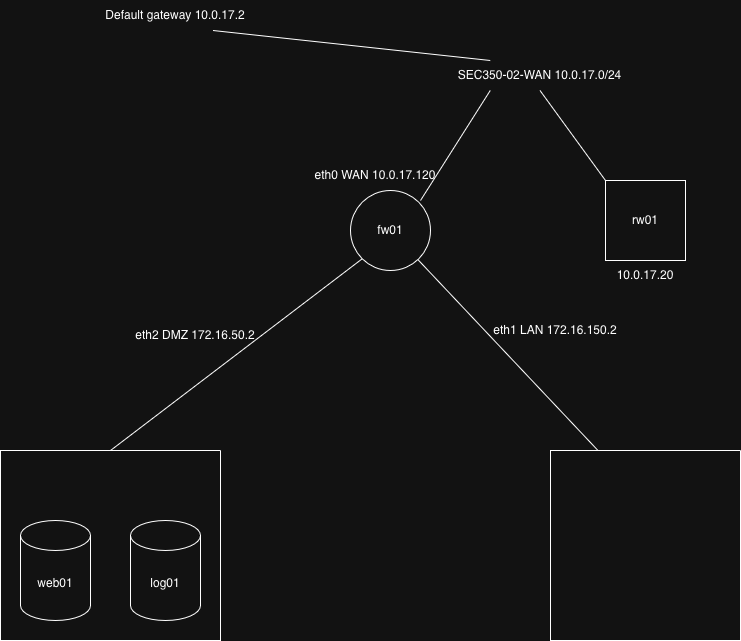

The diagram above was exported from draw.io. Its source (the exported page's mxGraphModel, read from the mxfile embedded in the PNG):
<mxGraphModel dx="1629" dy="799" grid="1" gridSize="10" guides="1" tooltips="1" connect="1" arrows="1" fold="1" page="1" pageScale="1" pageWidth="850" pageHeight="1100" math="0" shadow="0">
  <root>
    <mxCell id="0" />
    <mxCell id="1" parent="0" />
    <mxCell id="ic_TM0NXU4dTBpUVybGJ-4" parent="1" style="ellipse;whiteSpace=wrap;html=1;aspect=fixed;" value="fw01" vertex="1">
      <mxGeometry height="80" width="80" x="270" y="260" as="geometry" />
    </mxCell>
    <mxCell id="ic_TM0NXU4dTBpUVybGJ-8" parent="1" style="swimlane;startSize=0;" value="" vertex="1">
      <mxGeometry height="190" width="220" x="-80" y="520" as="geometry" />
    </mxCell>
    <mxCell id="ic_TM0NXU4dTBpUVybGJ-5" parent="ic_TM0NXU4dTBpUVybGJ-8" style="shape=cylinder3;whiteSpace=wrap;html=1;boundedLbl=1;backgroundOutline=1;size=15;" value="web01" vertex="1">
      <mxGeometry height="100" width="70" x="20" y="70" as="geometry" />
    </mxCell>
    <mxCell id="ic_TM0NXU4dTBpUVybGJ-6" parent="ic_TM0NXU4dTBpUVybGJ-8" style="shape=cylinder3;whiteSpace=wrap;html=1;boundedLbl=1;backgroundOutline=1;size=15;" value="log01" vertex="1">
      <mxGeometry height="100" width="70" x="130" y="70" as="geometry" />
    </mxCell>
    <mxCell id="ic_TM0NXU4dTBpUVybGJ-9" parent="1" style="swimlane;startSize=0;" value="" vertex="1">
      <mxGeometry height="190" width="190" x="470" y="520" as="geometry" />
    </mxCell>
    <mxCell id="ic_TM0NXU4dTBpUVybGJ-13" edge="1" parent="1" source="ic_TM0NXU4dTBpUVybGJ-9" style="endArrow=none;html=1;rounded=0;exitX=0.25;exitY=0;exitDx=0;exitDy=0;" target="ic_TM0NXU4dTBpUVybGJ-4" value="">
      <mxGeometry height="50" relative="1" width="50" as="geometry">
        <mxPoint x="410" y="400" as="sourcePoint" />
        <mxPoint x="460" y="350" as="targetPoint" />
      </mxGeometry>
    </mxCell>
    <mxCell id="ic_TM0NXU4dTBpUVybGJ-14" parent="1" style="text;html=1;whiteSpace=wrap;strokeColor=none;fillColor=none;align=center;verticalAlign=middle;rounded=0;" value="eth1 LAN 172.16.150.2" vertex="1">
      <mxGeometry height="41" width="130" x="410" y="379" as="geometry" />
    </mxCell>
    <mxCell id="ic_TM0NXU4dTBpUVybGJ-15" parent="1" style="text;html=1;whiteSpace=wrap;strokeColor=none;fillColor=none;align=center;verticalAlign=middle;rounded=0;rotation=0;" value="eth2 DMZ 172.16.50.2" vertex="1">
      <mxGeometry height="30" width="150" x="40" y="390" as="geometry" />
    </mxCell>
    <mxCell id="ic_TM0NXU4dTBpUVybGJ-16" edge="1" parent="1" source="ic_TM0NXU4dTBpUVybGJ-8" style="endArrow=none;html=1;rounded=0;entryX=0;entryY=1;entryDx=0;entryDy=0;exitX=0.5;exitY=0;exitDx=0;exitDy=0;" target="ic_TM0NXU4dTBpUVybGJ-4" value="">
      <mxGeometry height="50" relative="1" width="50" as="geometry">
        <mxPoint x="410" y="400" as="sourcePoint" />
        <mxPoint x="460" y="350" as="targetPoint" />
      </mxGeometry>
    </mxCell>
    <mxCell id="ic_TM0NXU4dTBpUVybGJ-17" parent="1" style="text;html=1;whiteSpace=wrap;strokeColor=none;fillColor=none;align=center;verticalAlign=middle;rounded=0;" value="eth0 WAN 10.0.17.120" vertex="1">
      <mxGeometry height="30" width="150" x="220" y="230" as="geometry" />
    </mxCell>
    <mxCell id="ic_TM0NXU4dTBpUVybGJ-18" parent="1" style="text;html=1;whiteSpace=wrap;strokeColor=none;fillColor=none;align=center;verticalAlign=middle;rounded=0;" value="Default gateway 10.0.17.2" vertex="1">
      <mxGeometry height="30" width="150" x="20" y="70" as="geometry" />
    </mxCell>
    <mxCell id="ic_TM0NXU4dTBpUVybGJ-1" parent="1" style="whiteSpace=wrap;html=1;aspect=fixed;" value="rw01" vertex="1">
      <mxGeometry height="80" width="80" x="525" y="250" as="geometry" />
    </mxCell>
    <mxCell id="ic_TM0NXU4dTBpUVybGJ-20" parent="1" style="text;html=1;whiteSpace=wrap;strokeColor=none;fillColor=none;align=center;verticalAlign=middle;rounded=0;" value="SEC350-02-WAN 10.0.17.0/24" vertex="1">
      <mxGeometry height="30" width="199" x="360" y="130" as="geometry" />
    </mxCell>
    <mxCell id="ic_TM0NXU4dTBpUVybGJ-21" edge="1" parent="1" source="ic_TM0NXU4dTBpUVybGJ-1" style="endArrow=none;html=1;rounded=0;entryX=0.5;entryY=1;entryDx=0;entryDy=0;exitX=0;exitY=0;exitDx=0;exitDy=0;" target="ic_TM0NXU4dTBpUVybGJ-20" value="">
      <mxGeometry height="50" relative="1" width="50" as="geometry">
        <mxPoint x="410" y="400" as="sourcePoint" />
        <mxPoint x="470" y="220" as="targetPoint" />
      </mxGeometry>
    </mxCell>
    <mxCell id="ic_TM0NXU4dTBpUVybGJ-23" parent="1" style="text;html=1;whiteSpace=wrap;strokeColor=none;fillColor=none;align=center;verticalAlign=middle;rounded=0;" value="10.0.17.20" vertex="1">
      <mxGeometry height="30" width="60" x="535" y="330" as="geometry" />
    </mxCell>
    <mxCell id="ic_TM0NXU4dTBpUVybGJ-24" edge="1" parent="1" source="ic_TM0NXU4dTBpUVybGJ-20" style="endArrow=none;html=1;rounded=0;exitX=0.25;exitY=1;exitDx=0;exitDy=0;" value="">
      <mxGeometry height="50" relative="1" width="50" as="geometry">
        <mxPoint x="410" y="400" as="sourcePoint" />
        <mxPoint x="340" y="270" as="targetPoint" />
      </mxGeometry>
    </mxCell>
    <mxCell id="ic_TM0NXU4dTBpUVybGJ-25" edge="1" parent="1" source="ic_TM0NXU4dTBpUVybGJ-18" style="endArrow=none;html=1;rounded=0;entryX=0.25;entryY=0;entryDx=0;entryDy=0;exitX=0.75;exitY=1;exitDx=0;exitDy=0;" target="ic_TM0NXU4dTBpUVybGJ-20" value="">
      <mxGeometry height="50" relative="1" width="50" as="geometry">
        <mxPoint x="410" y="400" as="sourcePoint" />
        <mxPoint x="460" y="350" as="targetPoint" />
      </mxGeometry>
    </mxCell>
  </root>
</mxGraphModel>